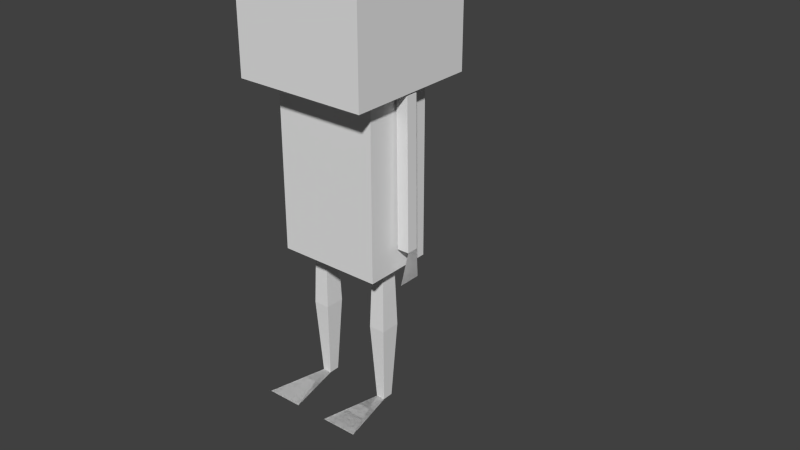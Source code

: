 # Source: janitor.blend  (saved by Blender 2.72.0; exported with 4.5.12 LTS)
import bpy
from mathutils import Matrix  # noqa: F401  (used for matrix-valued properties, if any)

bpy.ops.wm.read_factory_settings(use_empty=True)
scene = bpy.context.scene
scene.name = 'Scene'

# ---- collections
col_collection_1 = bpy.data.collections.new('Collection 1'); scene.collection.children.link(col_collection_1)

# ---- world
world_world = bpy.data.worlds.new('World'); scene.world = world_world
world_world.color = (0.05088, 0.05088, 0.05088)
world_world.use_sun_shadow = False
world_world.sun_shadow_jitter_overblur = 0.0
world_world.cycles.sampling_method = 'MANUAL'
world_world.cycles.sample_map_resolution = 256

# ---- meshes
me_arm_l = bpy.data.meshes.new('Arm.L')
me_arm_l.from_pydata([(-11.44, -1.0, 28.68), (-11.44, 1.0, 28.68), (-9.44, 1.0, 28.68), (-9.44, -1.0, 28.68), (-11.17, -1.0, 53.48), (-11.17, 1.0, 53.48), (-9.175, 1.0, 53.48), (-9.175, -1.0, 53.48), (-10.86, -1.992, 23.29), (-10.86, 1.992, 23.29), (-11.44, -1.0, 28.68), (-11.44, 1.0, 28.68), (-10.86, -1.992, 23.29), (-10.86, 1.992, 23.29), (11.15, -1.0, 28.68), (11.15, 1.0, 28.68), (9.154, 1.0, 28.68), (9.154, -1.0, 28.68), (10.89, -1.0, 53.48), (10.89, 1.0, 53.48), (8.888, 1.0, 53.48), (8.888, -1.0, 53.48), (10.67, -1.992, 23.24), (10.67, 1.992, 23.24), (11.15, -1.0, 28.68), (11.15, 1.0, 28.68), (10.67, -1.992, 23.24), (10.67, 1.992, 23.24), (-5.127, -1.239, 0.002228), (-5.127, 0.619, 0.002228), (-6.647, 0.619, 0.002228), (-6.647, -1.239, 0.002228), (-4.857, -1.569, 26.98), (-4.857, 0.9491, 26.98), (-6.917, 0.9491, 26.98), (-6.917, -1.569, 26.98), (-4.494, -2.014, 13.49), (-4.494, 1.393, 13.49), (-7.28, 1.393, 13.49), (-7.28, -2.014, 13.49), (-2.754, -11.43, 0.002228), (-9.02, -11.43, 0.002228), (-5.127, -1.239, 0.002228), (-6.647, -1.239, 0.002228), (-2.754, -11.43, 0.002228), (-9.02, -11.43, 0.002228), (6.808, -1.239, 0.002228), (6.808, 0.619, 0.002228), (5.288, 0.619, 0.002228), (5.288, -1.239, 0.002228), (7.078, -1.569, 26.98), (7.078, 0.9491, 26.98), (5.018, 0.9491, 26.98), (5.018, -1.569, 26.98), (7.441, -2.014, 13.49), (7.441, 1.393, 13.49), (4.654, 1.393, 13.49), (4.654, -2.014, 13.49), (9.181, -11.43, 0.002228), (2.915, -11.43, 0.002228), (6.808, -1.239, 0.002228), (5.288, -1.239, 0.002228), (9.181, -11.43, 0.002228), (2.915, -11.43, 0.002228), (8.898, -6.262, 24.75), (8.898, 5.797, 24.75), (-8.898, 5.797, 24.75), (-8.898, -6.262, 24.75), (8.898, -6.262, 53.87), (8.898, 5.797, 53.87), (-8.898, 5.797, 53.87), (-8.898, -6.262, 53.87), (11.35, -11.35, 53.86), (11.35, 11.35, 53.86), (-11.35, 11.35, 53.86), (-11.35, -11.35, 53.86), (11.35, -11.35, 73.97), (11.35, 11.35, 73.97), (-11.35, 11.35, 73.97), (-11.35, -11.35, 73.97)], [], [(4, 5, 1, 0), (5, 6, 2, 1), (6, 7, 3, 2), (7, 4, 0, 3), (0, 1, 2, 3), (7, 6, 5, 4), (1, 0, 8), (9, 1, 8), (11, 12, 10), (13, 12, 11), (18, 14, 15, 19), (19, 15, 16, 20), (20, 16, 17, 21), (21, 17, 14, 18), (14, 17, 16, 15), (21, 18, 19, 20), (15, 14, 22), (23, 15, 22), (25, 26, 24), (27, 26, 25), (36, 28, 29, 37), (37, 29, 30, 38), (38, 30, 31, 39), (39, 31, 28, 36), (28, 31, 30, 29), (35, 32, 33, 34), (32, 36, 37, 33), (33, 37, 38, 34), (34, 38, 39, 35), (35, 39, 36, 32), (28, 31, 41), (40, 28, 41), (42, 45, 43), (44, 45, 42), (54, 46, 47, 55), (55, 47, 48, 56), (56, 48, 49, 57), (57, 49, 46, 54), (46, 49, 48, 47), (53, 50, 51, 52), (50, 54, 55, 51), (51, 55, 56, 52), (52, 56, 57, 53), (53, 57, 54, 50), (46, 49, 59), (58, 46, 59), (60, 63, 61), (62, 63, 60), (68, 64, 65, 69), (69, 65, 66, 70), (70, 66, 67, 71), (71, 67, 64, 68), (64, 67, 66, 65), (71, 68, 69, 70), (77, 72, 73), (78, 73, 74), (79, 74, 75), (76, 75, 72), (75, 74, 73), (76, 77, 78), (77, 73, 78), (76, 72, 77), (79, 75, 76), (78, 74, 79), (79, 76, 78), (72, 75, 73)])
_uv = me_arm_l.uv_layers.new(name='UVMap')
_uv.uv.foreach_set('vector', [0.883, 0.6299, 0.906, 0.6299, 0.906, 0.9284, 0.883, 0.9284, 0.9685, 0.63, 0.9914, 0.6297, 0.9914, 0.9283, 0.9685, 0.9285, 0.9632, 0.9274, 0.9402, 0.9274, 0.9402, 0.6288, 0.9632, 0.6288, 0.9115, 0.6305, 0.9344, 0.6307, 0.9344, 0.9293, 0.9115, 0.929, 0.9513, 0.6, 0.9513, 0.6241, 0.9283, 0.6241, 0.9283, 0.6, 0.9329, 0.9813, 0.9099, 0.9813, 0.9099, 0.9573, 0.9329, 0.9573, 0.9503, 0.525, 0.9732, 0.525, 0.9846, 0.5898, 0.9389, 0.5898, 0.9503, 0.525, 0.9846, 0.5898, 0.9275, 0.525, 0.8932, 0.5899, 0.9046, 0.525, 0.9389, 0.5899, 0.8932, 0.5899, 0.9275, 0.525, 0.7501, 0.6289, 0.7501, 0.9275, 0.773, 0.9275, 0.773, 0.6289, 0.8384, 0.6305, 0.8384, 0.9291, 0.8613, 0.9288, 0.8613, 0.6303, 0.8323, 0.9285, 0.8323, 0.63, 0.8094, 0.63, 0.8094, 0.9285, 0.7793, 0.6293, 0.7793, 0.9278, 0.8023, 0.9281, 0.8023, 0.6295, 0.8162, 0.5936, 0.8162, 0.6177, 0.7932, 0.6177, 0.7932, 0.5936, 0.8181, 0.9764, 0.8181, 0.9523, 0.7952, 0.9523, 0.7952, 0.9764, 0.7655, 0.5152, 0.7884, 0.5152, 0.7998, 0.5807, 0.7541, 0.5807, 0.7655, 0.5152, 0.7998, 0.5807, 0.8442, 0.5157, 0.8099, 0.581, 0.8213, 0.5157, 0.8556, 0.581, 0.8099, 0.581, 0.8442, 0.5157, 0.951, 0.2006, 0.9599, 0.03824, 0.9812, 0.03824, 0.9901, 0.2006, 0.8329, 0.2018, 0.8402, 0.0394, 0.8577, 0.0394, 0.8649, 0.2018, 0.8709, 0.2009, 0.8798, 0.0385, 0.9011, 0.0385, 0.91, 0.2009, 0.9142, 0.2017, 0.9215, 0.03927, 0.9389, 0.03927, 0.9462, 0.2017, 0.885, 0.008917, 0.9025, 0.008917, 0.9025, 0.03129, 0.885, 0.03129, 0.8742, 0.3737, 0.8979, 0.3737, 0.8979, 0.404, 0.8742, 0.404, 0.9561, 0.363, 0.951, 0.2006, 0.9901, 0.2006, 0.985, 0.363, 0.8371, 0.3642, 0.8329, 0.2018, 0.8649, 0.2018, 0.8608, 0.3642, 0.876, 0.3633, 0.8709, 0.2009, 0.91, 0.2009, 0.9049, 0.3633, 0.9184, 0.364, 0.9142, 0.2017, 0.9462, 0.2017, 0.942, 0.364, 0.6861, 0.6023, 0.6738, 0.6023, 0.6547, 0.5162, 0.7052, 0.5162, 0.6861, 0.6023, 0.6547, 0.5162, 0.686, 0.426, 0.6546, 0.5122, 0.6738, 0.426, 0.7051, 0.5122, 0.6546, 0.5122, 0.686, 0.426, 0.6498, 0.2001, 0.6587, 0.03772, 0.68, 0.03772, 0.6889, 0.2001, 0.7348, 0.2005, 0.7421, 0.0381, 0.7595, 0.0381, 0.7668, 0.2005, 0.6052, 0.2011, 0.6141, 0.03873, 0.6354, 0.03873, 0.6443, 0.2011, 0.6964, 0.2003, 0.7036, 0.03792, 0.7211, 0.03792, 0.7284, 0.2003, 0.7003, 0.03134, 0.6829, 0.03134, 0.6829, 0.008969, 0.7003, 0.008969, 0.6784, 0.3714, 0.7021, 0.3714, 0.7021, 0.4017, 0.6784, 0.4017, 0.6549, 0.3625, 0.6498, 0.2001, 0.6889, 0.2001, 0.6838, 0.3625, 0.739, 0.3629, 0.7348, 0.2005, 0.7668, 0.2005, 0.7626, 0.3629, 0.6103, 0.3635, 0.6052, 0.2011, 0.6443, 0.2011, 0.6392, 0.3635, 0.7006, 0.3627, 0.6964, 0.2003, 0.7284, 0.2003, 0.7242, 0.3627, 0.5986, 0.6007, 0.5865, 0.6007, 0.5676, 0.5157, 0.6175, 0.5157, 0.5986, 0.6007, 0.5676, 0.5157, 0.5981, 0.4265, 0.5671, 0.5115, 0.586, 0.4265, 0.6169, 0.5115, 0.5671, 0.5115, 0.5981, 0.4265, 0.1126, 0.4028, 0.1126, 0.1306, 0.005146, 0.1306, 0.005146, 0.4028, 0.5955, 0.4026, 0.5955, 0.1305, 0.4369, 0.1305, 0.4369, 0.4026, 0.4174, 0.4026, 0.4174, 0.1305, 0.31, 0.1305, 0.31, 0.4026, 0.2901, 0.4002, 0.2901, 0.1281, 0.1316, 0.1281, 0.1316, 0.4002, 0.1281, 0.1115, 0.2944, 0.1115, 0.2944, 0.004036, 0.1281, 0.004036, 0.2983, 0.4156, 0.132, 0.4156, 0.132, 0.5231, 0.2983, 0.5231, 0.09845, 0.7895, 0.3038, 0.6163, 0.09845, 0.6163, 0.08815, 0.9906, 0.293, 0.8171, 0.08815, 0.8171, 0.5309, 0.7892, 0.7362, 0.6159, 0.5309, 0.6159, 0.3135, 0.7903, 0.5188, 0.617, 0.3135, 0.617, 0.3138, 0.6088, 0.3138, 0.4131, 0.5191, 0.4131, 0.3135, 0.7903, 0.3135, 0.986, 0.5188, 0.986, 0.293, 0.9906, 0.293, 0.8171, 0.08815, 0.9906, 0.3038, 0.7895, 0.3038, 0.6163, 0.09845, 0.7895, 0.5188, 0.7903, 0.5188, 0.617, 0.3135, 0.7903, 0.7362, 0.7892, 0.7362, 0.6159, 0.5309, 0.7892, 0.5188, 0.7903, 0.3135, 0.7903, 0.5188, 0.986, 0.5191, 0.6088, 0.3138, 0.6088, 0.5191, 0.4131])
me_arm_l.use_remesh_preserve_volume = False
me_arm_l.use_remesh_preserve_attributes = False
me_arm_l.use_mirror_vertex_groups = False
me_arm_l.update()
arm_armature = bpy.data.armatures.new('Armature')  # bones are not reproduced

# ---- objects
ob_armature = bpy.data.objects.new('Armature', arm_armature)
ob_human = bpy.data.objects.new('human', me_arm_l)

# ---- transforms, parenting, visibility, modifiers, constraints
ob_armature.location = (0.0, 0.0, 0.0)
ob_armature.rotation_euler = (1.571, 2.22e-16, 2.22e-16)
ob_armature.show_in_front = True
ob_armature.lineart.crease_threshold = 0.0
ob_human.parent = ob_armature
ob_human.matrix_parent_inverse = Matrix(((1.0, 2.22e-16, -2.22e-16, 0.0), (2.22e-16, -4.371e-08, 1.0, 0.0), (2.22e-16, -1.0, -4.371e-08, 0.0), (0.0, 0.0, 0.0, 1.0)))
ob_human.location = (0.0, -2.842e-14, 1.192e-07)
ob_human.scale = (-0.04879, 0.04879, 0.04879)
ob_human.lineart.crease_threshold = 0.0
_vg = ob_human.vertex_groups.new(name='Base')
_vg = ob_human.vertex_groups.new(name='Leg.L')
_vg.add([28, 29, 30, 31, 32, 33, 34, 35, 36, 37, 38, 39, 40, 41, 42, 43, 44, 45], 1.0, 'REPLACE')
_vg = ob_human.vertex_groups.new(name='Body')
_vg.add([64, 65, 66, 67, 68, 69, 70, 71], 1.0, 'REPLACE')
_vg = ob_human.vertex_groups.new(name='Head')
_vg.add([72, 73, 74, 75, 76, 77, 78, 79], 1.0, 'REPLACE')
_vg = ob_human.vertex_groups.new(name='Arm.R')
_vg.add([14, 15, 16, 17, 18, 19, 20, 21, 22, 23, 24, 25, 26, 27], 1.0, 'REPLACE')
_vg = ob_human.vertex_groups.new(name='Arm.L')
_vg.add([0, 1, 2, 3, 4, 5, 6, 7, 8, 9, 10, 11, 12, 13], 1.0, 'REPLACE')
_vg = ob_human.vertex_groups.new(name='Leg.R')
_vg.add([46, 47, 48, 49, 50, 51, 52, 53, 54, 55, 56, 57, 58, 59, 60, 61, 62, 63], 1.0, 'REPLACE')
_m = ob_human.modifiers.new('Armature', 'ARMATURE')
_m.object = ob_armature

# ---- collection membership
col_collection_1.objects.link(ob_armature)
col_collection_1.objects.link(ob_human)

# ---- scene / render settings (as saved in the file)
scene.frame_start = 1; scene.frame_end = 300; scene.frame_set(45)
scene.render.engine = 'BLENDER_EEVEE_NEXT'
scene.render.resolution_percentage = 50
scene.render.dither_intensity = 0.0
scene.cycles.use_denoising = False
scene.cycles.samples = 10
scene.cycles.sampling_pattern = 'TABULATED_SOBOL'
scene.cycles.light_sampling_threshold = 0.0
scene.cycles.use_adaptive_sampling = False
scene.cycles.use_light_tree = False
scene.cycles.blur_glossy = 0.0
scene.cycles.pixel_filter_type = 'GAUSSIAN'
scene.cycles.sample_clamp_indirect = 0.0
scene.view_settings.view_transform = 'Standard'
bpy.context.view_layer.update()

# ---- added for rendering (the .blend has no active camera and no usable light): camera, sun
cam_auto = bpy.data.cameras.new('AutoCamera')
cam_auto.lens = 50.0
cam_auto.sensor_width = 36.0
cam_auto.clip_end = 1000.0
ob_auto_camera = bpy.data.objects.new('AutoCamera', cam_auto)
scene.collection.objects.link(ob_auto_camera)
ob_auto_camera.location = (5.06533, -5.55192, 5.27433)
ob_auto_camera.rotation_euler = (1.09748, -7.21219e-08, 0.694738)
scene.camera = ob_auto_camera
light_auto_sun = bpy.data.lights.new('AutoSun', 'SUN')
light_auto_sun.energy = 3.0
light_auto_sun.angle = 0.0523599
ob_auto_sun = bpy.data.objects.new('AutoSun', light_auto_sun)
scene.collection.objects.link(ob_auto_sun)
ob_auto_sun.rotation_euler = (0.872665, 0.174533, 0.523599)
bpy.context.view_layer.update()
